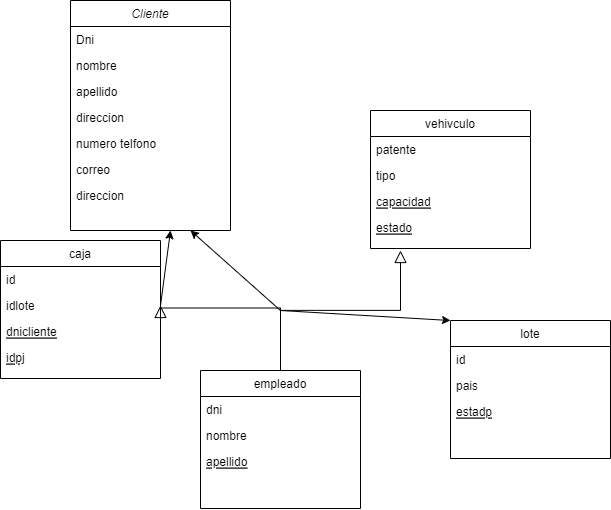

The diagram above was exported from draw.io. Its source (the exported page's mxGraphModel, read from the mxfile embedded in the PNG):
<mxGraphModel dx="1862" dy="576" grid="1" gridSize="10" guides="1" tooltips="1" connect="1" arrows="1" fold="1" page="1" pageScale="1" pageWidth="827" pageHeight="1169" math="0" shadow="0">
  <root>
    <mxCell id="WIyWlLk6GJQsqaUBKTNV-0" />
    <mxCell id="WIyWlLk6GJQsqaUBKTNV-1" parent="WIyWlLk6GJQsqaUBKTNV-0" />
    <mxCell id="zkfFHV4jXpPFQw0GAbJ--0" value="Cliente" style="swimlane;fontStyle=2;align=center;verticalAlign=top;childLayout=stackLayout;horizontal=1;startSize=26;horizontalStack=0;resizeParent=1;resizeLast=0;collapsible=1;marginBottom=0;rounded=0;shadow=0;strokeWidth=1;" parent="WIyWlLk6GJQsqaUBKTNV-1" vertex="1">
      <mxGeometry x="-10" y="20" width="160" height="230" as="geometry">
        <mxRectangle x="230" y="140" width="160" height="26" as="alternateBounds" />
      </mxGeometry>
    </mxCell>
    <mxCell id="zkfFHV4jXpPFQw0GAbJ--1" value="Dni" style="text;align=left;verticalAlign=top;spacingLeft=4;spacingRight=4;overflow=hidden;rotatable=0;points=[[0,0.5],[1,0.5]];portConstraint=eastwest;" parent="zkfFHV4jXpPFQw0GAbJ--0" vertex="1">
      <mxGeometry y="26" width="160" height="26" as="geometry" />
    </mxCell>
    <mxCell id="zkfFHV4jXpPFQw0GAbJ--2" value="nombre" style="text;align=left;verticalAlign=top;spacingLeft=4;spacingRight=4;overflow=hidden;rotatable=0;points=[[0,0.5],[1,0.5]];portConstraint=eastwest;rounded=0;shadow=0;html=0;" parent="zkfFHV4jXpPFQw0GAbJ--0" vertex="1">
      <mxGeometry y="52" width="160" height="26" as="geometry" />
    </mxCell>
    <mxCell id="zkfFHV4jXpPFQw0GAbJ--3" value="apellido" style="text;align=left;verticalAlign=top;spacingLeft=4;spacingRight=4;overflow=hidden;rotatable=0;points=[[0,0.5],[1,0.5]];portConstraint=eastwest;rounded=0;shadow=0;html=0;" parent="zkfFHV4jXpPFQw0GAbJ--0" vertex="1">
      <mxGeometry y="78" width="160" height="26" as="geometry" />
    </mxCell>
    <mxCell id="ZimiLWJuMN154EJKy8aX-4" value="direccion" style="text;align=left;verticalAlign=top;spacingLeft=4;spacingRight=4;overflow=hidden;rotatable=0;points=[[0,0.5],[1,0.5]];portConstraint=eastwest;rounded=0;shadow=0;html=0;" vertex="1" parent="zkfFHV4jXpPFQw0GAbJ--0">
      <mxGeometry y="104" width="160" height="26" as="geometry" />
    </mxCell>
    <mxCell id="ZimiLWJuMN154EJKy8aX-5" value="numero telfono" style="text;align=left;verticalAlign=top;spacingLeft=4;spacingRight=4;overflow=hidden;rotatable=0;points=[[0,0.5],[1,0.5]];portConstraint=eastwest;rounded=0;shadow=0;html=0;" vertex="1" parent="zkfFHV4jXpPFQw0GAbJ--0">
      <mxGeometry y="130" width="160" height="26" as="geometry" />
    </mxCell>
    <mxCell id="ZimiLWJuMN154EJKy8aX-6" value="correo" style="text;align=left;verticalAlign=top;spacingLeft=4;spacingRight=4;overflow=hidden;rotatable=0;points=[[0,0.5],[1,0.5]];portConstraint=eastwest;rounded=0;shadow=0;html=0;" vertex="1" parent="zkfFHV4jXpPFQw0GAbJ--0">
      <mxGeometry y="156" width="160" height="26" as="geometry" />
    </mxCell>
    <mxCell id="ZimiLWJuMN154EJKy8aX-7" value="direccion" style="text;align=left;verticalAlign=top;spacingLeft=4;spacingRight=4;overflow=hidden;rotatable=0;points=[[0,0.5],[1,0.5]];portConstraint=eastwest;rounded=0;shadow=0;html=0;" vertex="1" parent="zkfFHV4jXpPFQw0GAbJ--0">
      <mxGeometry y="182" width="160" height="26" as="geometry" />
    </mxCell>
    <mxCell id="zkfFHV4jXpPFQw0GAbJ--6" value="empleado" style="swimlane;fontStyle=0;align=center;verticalAlign=top;childLayout=stackLayout;horizontal=1;startSize=26;horizontalStack=0;resizeParent=1;resizeLast=0;collapsible=1;marginBottom=0;rounded=0;shadow=0;strokeWidth=1;" parent="WIyWlLk6GJQsqaUBKTNV-1" vertex="1">
      <mxGeometry x="120" y="390" width="160" height="138" as="geometry">
        <mxRectangle x="130" y="380" width="160" height="26" as="alternateBounds" />
      </mxGeometry>
    </mxCell>
    <mxCell id="zkfFHV4jXpPFQw0GAbJ--7" value="dni" style="text;align=left;verticalAlign=top;spacingLeft=4;spacingRight=4;overflow=hidden;rotatable=0;points=[[0,0.5],[1,0.5]];portConstraint=eastwest;" parent="zkfFHV4jXpPFQw0GAbJ--6" vertex="1">
      <mxGeometry y="26" width="160" height="26" as="geometry" />
    </mxCell>
    <mxCell id="zkfFHV4jXpPFQw0GAbJ--8" value="nombre" style="text;align=left;verticalAlign=top;spacingLeft=4;spacingRight=4;overflow=hidden;rotatable=0;points=[[0,0.5],[1,0.5]];portConstraint=eastwest;rounded=0;shadow=0;html=0;" parent="zkfFHV4jXpPFQw0GAbJ--6" vertex="1">
      <mxGeometry y="52" width="160" height="26" as="geometry" />
    </mxCell>
    <mxCell id="zkfFHV4jXpPFQw0GAbJ--10" value="apellido" style="text;align=left;verticalAlign=top;spacingLeft=4;spacingRight=4;overflow=hidden;rotatable=0;points=[[0,0.5],[1,0.5]];portConstraint=eastwest;fontStyle=4" parent="zkfFHV4jXpPFQw0GAbJ--6" vertex="1">
      <mxGeometry y="78" width="160" height="26" as="geometry" />
    </mxCell>
    <mxCell id="zkfFHV4jXpPFQw0GAbJ--12" value="" style="endArrow=block;endSize=10;endFill=0;shadow=0;strokeWidth=1;rounded=0;curved=0;edgeStyle=elbowEdgeStyle;elbow=vertical;" parent="WIyWlLk6GJQsqaUBKTNV-1" source="zkfFHV4jXpPFQw0GAbJ--6" edge="1">
      <mxGeometry width="160" relative="1" as="geometry">
        <mxPoint x="200" y="203" as="sourcePoint" />
        <mxPoint x="320" y="270" as="targetPoint" />
      </mxGeometry>
    </mxCell>
    <mxCell id="zkfFHV4jXpPFQw0GAbJ--16" value="" style="endArrow=block;endSize=10;endFill=0;shadow=0;strokeWidth=1;rounded=0;curved=0;edgeStyle=elbowEdgeStyle;elbow=vertical;entryX=1;entryY=0.5;entryDx=0;entryDy=0;" parent="WIyWlLk6GJQsqaUBKTNV-1" target="ZimiLWJuMN154EJKy8aX-15" edge="1">
      <mxGeometry width="160" relative="1" as="geometry">
        <mxPoint x="200" y="330" as="sourcePoint" />
        <mxPoint x="320" y="280" as="targetPoint" />
      </mxGeometry>
    </mxCell>
    <mxCell id="ZimiLWJuMN154EJKy8aX-8" value="vehivculo" style="swimlane;fontStyle=0;align=center;verticalAlign=top;childLayout=stackLayout;horizontal=1;startSize=26;horizontalStack=0;resizeParent=1;resizeLast=0;collapsible=1;marginBottom=0;rounded=0;shadow=0;strokeWidth=1;" vertex="1" parent="WIyWlLk6GJQsqaUBKTNV-1">
      <mxGeometry x="290" y="130" width="160" height="138" as="geometry">
        <mxRectangle x="130" y="380" width="160" height="26" as="alternateBounds" />
      </mxGeometry>
    </mxCell>
    <mxCell id="ZimiLWJuMN154EJKy8aX-9" value="patente" style="text;align=left;verticalAlign=top;spacingLeft=4;spacingRight=4;overflow=hidden;rotatable=0;points=[[0,0.5],[1,0.5]];portConstraint=eastwest;" vertex="1" parent="ZimiLWJuMN154EJKy8aX-8">
      <mxGeometry y="26" width="160" height="26" as="geometry" />
    </mxCell>
    <mxCell id="ZimiLWJuMN154EJKy8aX-10" value="tipo" style="text;align=left;verticalAlign=top;spacingLeft=4;spacingRight=4;overflow=hidden;rotatable=0;points=[[0,0.5],[1,0.5]];portConstraint=eastwest;rounded=0;shadow=0;html=0;" vertex="1" parent="ZimiLWJuMN154EJKy8aX-8">
      <mxGeometry y="52" width="160" height="26" as="geometry" />
    </mxCell>
    <mxCell id="ZimiLWJuMN154EJKy8aX-11" value="capacidad" style="text;align=left;verticalAlign=top;spacingLeft=4;spacingRight=4;overflow=hidden;rotatable=0;points=[[0,0.5],[1,0.5]];portConstraint=eastwest;fontStyle=4" vertex="1" parent="ZimiLWJuMN154EJKy8aX-8">
      <mxGeometry y="78" width="160" height="26" as="geometry" />
    </mxCell>
    <mxCell id="ZimiLWJuMN154EJKy8aX-12" value="estado" style="text;align=left;verticalAlign=top;spacingLeft=4;spacingRight=4;overflow=hidden;rotatable=0;points=[[0,0.5],[1,0.5]];portConstraint=eastwest;fontStyle=4" vertex="1" parent="ZimiLWJuMN154EJKy8aX-8">
      <mxGeometry y="104" width="160" height="26" as="geometry" />
    </mxCell>
    <mxCell id="ZimiLWJuMN154EJKy8aX-13" value="caja" style="swimlane;fontStyle=0;align=center;verticalAlign=top;childLayout=stackLayout;horizontal=1;startSize=26;horizontalStack=0;resizeParent=1;resizeLast=0;collapsible=1;marginBottom=0;rounded=0;shadow=0;strokeWidth=1;" vertex="1" parent="WIyWlLk6GJQsqaUBKTNV-1">
      <mxGeometry x="-80" y="260" width="160" height="138" as="geometry">
        <mxRectangle x="130" y="380" width="160" height="26" as="alternateBounds" />
      </mxGeometry>
    </mxCell>
    <mxCell id="ZimiLWJuMN154EJKy8aX-14" value="id" style="text;align=left;verticalAlign=top;spacingLeft=4;spacingRight=4;overflow=hidden;rotatable=0;points=[[0,0.5],[1,0.5]];portConstraint=eastwest;" vertex="1" parent="ZimiLWJuMN154EJKy8aX-13">
      <mxGeometry y="26" width="160" height="26" as="geometry" />
    </mxCell>
    <mxCell id="ZimiLWJuMN154EJKy8aX-15" value="idlote" style="text;align=left;verticalAlign=top;spacingLeft=4;spacingRight=4;overflow=hidden;rotatable=0;points=[[0,0.5],[1,0.5]];portConstraint=eastwest;rounded=0;shadow=0;html=0;" vertex="1" parent="ZimiLWJuMN154EJKy8aX-13">
      <mxGeometry y="52" width="160" height="26" as="geometry" />
    </mxCell>
    <mxCell id="ZimiLWJuMN154EJKy8aX-16" value="dnicliente" style="text;align=left;verticalAlign=top;spacingLeft=4;spacingRight=4;overflow=hidden;rotatable=0;points=[[0,0.5],[1,0.5]];portConstraint=eastwest;fontStyle=4" vertex="1" parent="ZimiLWJuMN154EJKy8aX-13">
      <mxGeometry y="78" width="160" height="26" as="geometry" />
    </mxCell>
    <mxCell id="ZimiLWJuMN154EJKy8aX-17" value="idpj" style="text;align=left;verticalAlign=top;spacingLeft=4;spacingRight=4;overflow=hidden;rotatable=0;points=[[0,0.5],[1,0.5]];portConstraint=eastwest;fontStyle=4" vertex="1" parent="ZimiLWJuMN154EJKy8aX-13">
      <mxGeometry y="104" width="160" height="26" as="geometry" />
    </mxCell>
    <mxCell id="ZimiLWJuMN154EJKy8aX-19" value="lote" style="swimlane;fontStyle=0;align=center;verticalAlign=top;childLayout=stackLayout;horizontal=1;startSize=26;horizontalStack=0;resizeParent=1;resizeLast=0;collapsible=1;marginBottom=0;rounded=0;shadow=0;strokeWidth=1;" vertex="1" parent="WIyWlLk6GJQsqaUBKTNV-1">
      <mxGeometry x="370" y="340" width="160" height="138" as="geometry">
        <mxRectangle x="130" y="380" width="160" height="26" as="alternateBounds" />
      </mxGeometry>
    </mxCell>
    <mxCell id="ZimiLWJuMN154EJKy8aX-20" value="id" style="text;align=left;verticalAlign=top;spacingLeft=4;spacingRight=4;overflow=hidden;rotatable=0;points=[[0,0.5],[1,0.5]];portConstraint=eastwest;" vertex="1" parent="ZimiLWJuMN154EJKy8aX-19">
      <mxGeometry y="26" width="160" height="26" as="geometry" />
    </mxCell>
    <mxCell id="ZimiLWJuMN154EJKy8aX-21" value="pais" style="text;align=left;verticalAlign=top;spacingLeft=4;spacingRight=4;overflow=hidden;rotatable=0;points=[[0,0.5],[1,0.5]];portConstraint=eastwest;rounded=0;shadow=0;html=0;" vertex="1" parent="ZimiLWJuMN154EJKy8aX-19">
      <mxGeometry y="52" width="160" height="26" as="geometry" />
    </mxCell>
    <mxCell id="ZimiLWJuMN154EJKy8aX-22" value="estadp" style="text;align=left;verticalAlign=top;spacingLeft=4;spacingRight=4;overflow=hidden;rotatable=0;points=[[0,0.5],[1,0.5]];portConstraint=eastwest;fontStyle=4" vertex="1" parent="ZimiLWJuMN154EJKy8aX-19">
      <mxGeometry y="78" width="160" height="26" as="geometry" />
    </mxCell>
    <mxCell id="ZimiLWJuMN154EJKy8aX-24" value="" style="endArrow=classic;html=1;rounded=0;entryX=0;entryY=0;entryDx=0;entryDy=0;" edge="1" parent="WIyWlLk6GJQsqaUBKTNV-1" target="ZimiLWJuMN154EJKy8aX-19">
      <mxGeometry width="50" height="50" relative="1" as="geometry">
        <mxPoint x="200" y="330" as="sourcePoint" />
        <mxPoint x="240" y="310" as="targetPoint" />
      </mxGeometry>
    </mxCell>
    <mxCell id="ZimiLWJuMN154EJKy8aX-25" value="" style="endArrow=classic;html=1;rounded=0;entryX=0.75;entryY=1;entryDx=0;entryDy=0;" edge="1" parent="WIyWlLk6GJQsqaUBKTNV-1" target="zkfFHV4jXpPFQw0GAbJ--0">
      <mxGeometry width="50" height="50" relative="1" as="geometry">
        <mxPoint x="200" y="330" as="sourcePoint" />
        <mxPoint x="240" y="310" as="targetPoint" />
      </mxGeometry>
    </mxCell>
    <mxCell id="ZimiLWJuMN154EJKy8aX-26" value="" style="endArrow=classic;html=1;rounded=0;exitX=1;exitY=0.5;exitDx=0;exitDy=0;" edge="1" parent="WIyWlLk6GJQsqaUBKTNV-1" source="ZimiLWJuMN154EJKy8aX-15">
      <mxGeometry width="50" height="50" relative="1" as="geometry">
        <mxPoint x="190" y="360" as="sourcePoint" />
        <mxPoint x="90" y="250" as="targetPoint" />
      </mxGeometry>
    </mxCell>
  </root>
</mxGraphModel>